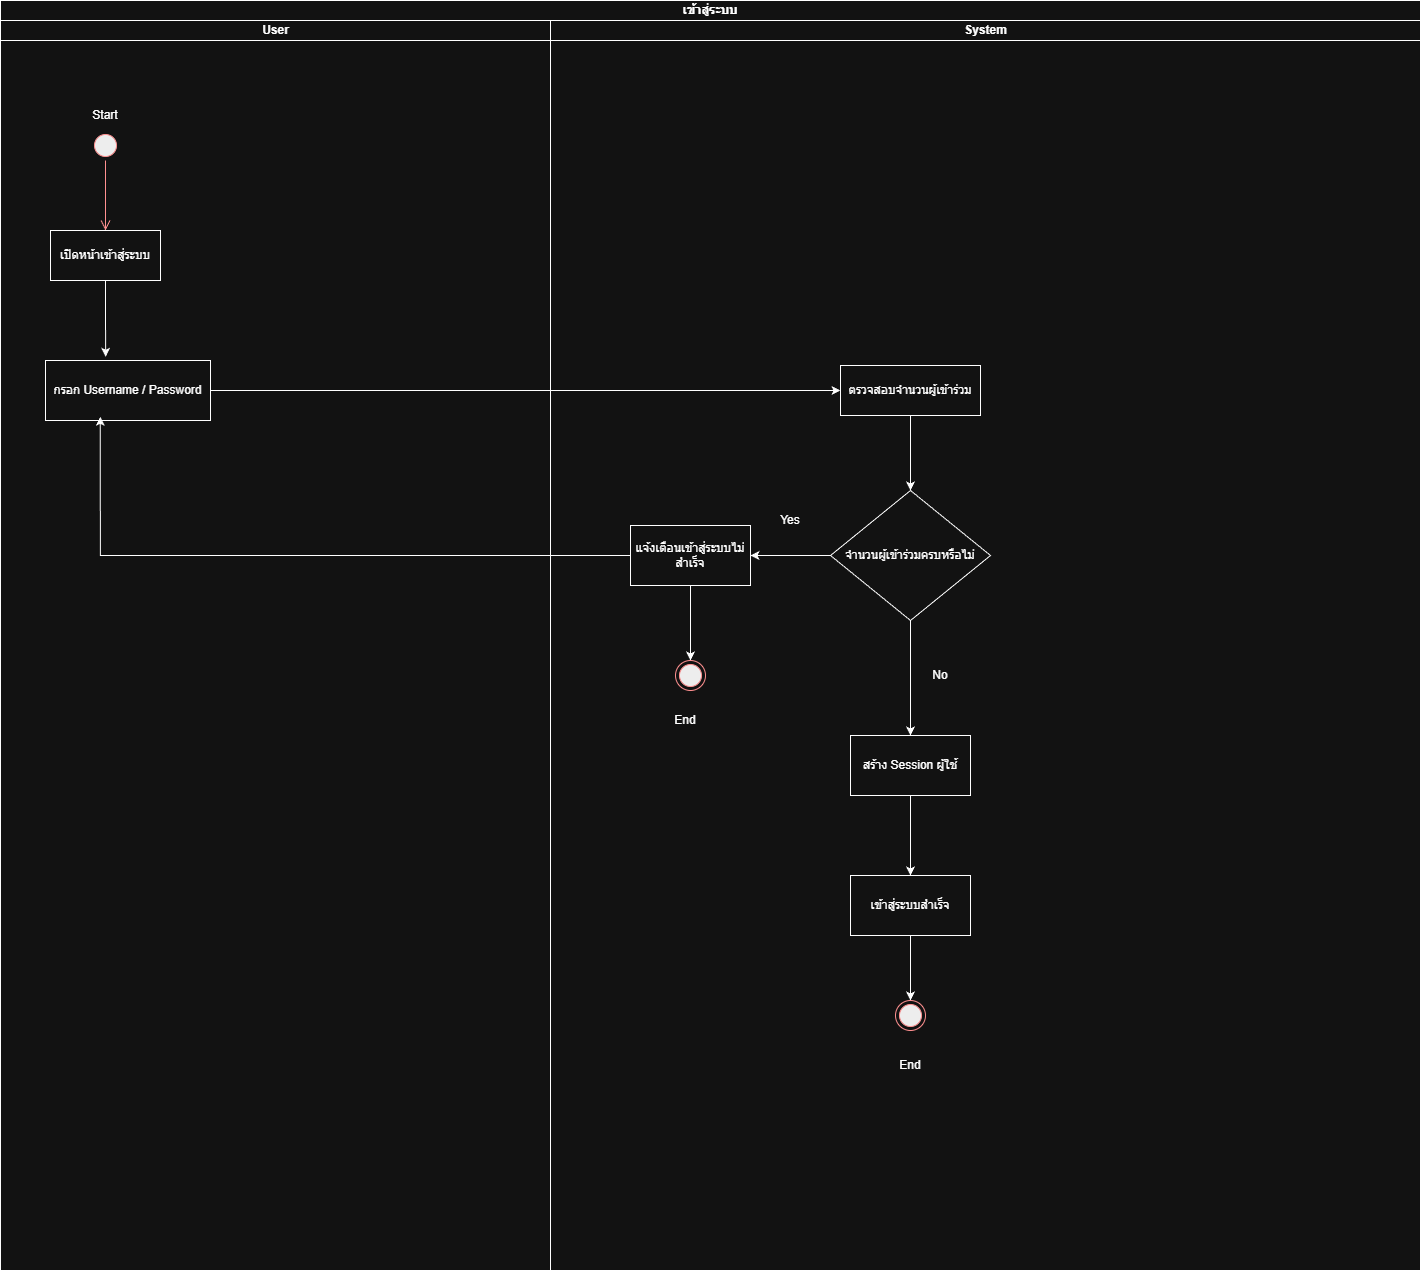

The diagram above was exported from draw.io. Its source (the exported page's mxGraphModel, read from the mxfile embedded in the PNG):
<mxGraphModel dx="723" dy="69" grid="1" gridSize="10" guides="1" tooltips="1" connect="1" arrows="1" fold="1" page="1" pageScale="1" pageWidth="827" pageHeight="1169" math="0" shadow="0">
  <root>
    <mxCell id="0" />
    <mxCell id="1" parent="0" />
    <mxCell id="EVCQTTVYRR9_SkweVwd2-407" parent="1" style="swimlane;html=1;childLayout=stackLayout;resizeParent=1;resizeParentMax=0;startSize=20;whiteSpace=wrap;" value="เข้าสู่ระบบ" vertex="1">
      <mxGeometry height="1270" width="1420" x="1840" y="1380" as="geometry" />
    </mxCell>
    <mxCell id="EVCQTTVYRR9_SkweVwd2-408" parent="EVCQTTVYRR9_SkweVwd2-407" style="swimlane;html=1;startSize=20;" value="User" vertex="1">
      <mxGeometry height="1250" width="550" y="20" as="geometry" />
    </mxCell>
    <mxCell id="EVCQTTVYRR9_SkweVwd2-409" parent="EVCQTTVYRR9_SkweVwd2-408" style="ellipse;html=1;shape=startState;fillColor=#000000;strokeColor=#ff0000;" value="" vertex="1">
      <mxGeometry height="30" width="30" x="90" y="110" as="geometry" />
    </mxCell>
    <mxCell id="EVCQTTVYRR9_SkweVwd2-410" edge="1" parent="EVCQTTVYRR9_SkweVwd2-408" source="EVCQTTVYRR9_SkweVwd2-409" style="edgeStyle=orthogonalEdgeStyle;html=1;verticalAlign=bottom;endArrow=open;endSize=8;strokeColor=#ff0000;rounded=0;entryX=0.5;entryY=0;entryDx=0;entryDy=0;" target="EVCQTTVYRR9_SkweVwd2-411" value="">
      <mxGeometry relative="1" as="geometry">
        <Array as="points">
          <mxPoint x="105" y="210" />
        </Array>
        <mxPoint x="65" y="200" as="targetPoint" />
      </mxGeometry>
    </mxCell>
    <mxCell id="EVCQTTVYRR9_SkweVwd2-411" parent="EVCQTTVYRR9_SkweVwd2-408" style="html=1;whiteSpace=wrap;" value="เปิดหน้าเข้าสู่ระบบ" vertex="1">
      <mxGeometry height="50" width="110" x="50" y="210" as="geometry" />
    </mxCell>
    <mxCell id="EVCQTTVYRR9_SkweVwd2-412" parent="EVCQTTVYRR9_SkweVwd2-408" style="text;html=1;whiteSpace=wrap;strokeColor=none;fillColor=none;align=center;verticalAlign=middle;rounded=0;autosize=1;resizable=0;" value="&lt;div&gt;Start&lt;/div&gt;" vertex="1">
      <mxGeometry height="30" width="50" x="80" y="80" as="geometry" />
    </mxCell>
    <mxCell id="EVCQTTVYRR9_SkweVwd2-413" parent="EVCQTTVYRR9_SkweVwd2-408" style="whiteSpace=wrap;html=1;" value="กรอก Username / Password" vertex="1">
      <mxGeometry height="60" width="165" x="45" y="340" as="geometry" />
    </mxCell>
    <mxCell id="EVCQTTVYRR9_SkweVwd2-414" edge="1" parent="EVCQTTVYRR9_SkweVwd2-408" source="EVCQTTVYRR9_SkweVwd2-411" style="edgeStyle=orthogonalEdgeStyle;rounded=0;orthogonalLoop=1;jettySize=auto;html=1;exitX=0.5;exitY=1;exitDx=0;exitDy=0;entryX=0.365;entryY=-0.062;entryDx=0;entryDy=0;entryPerimeter=0;" target="EVCQTTVYRR9_SkweVwd2-413">
      <mxGeometry relative="1" as="geometry" />
    </mxCell>
    <mxCell id="EVCQTTVYRR9_SkweVwd2-415" parent="EVCQTTVYRR9_SkweVwd2-407" style="swimlane;html=1;startSize=20;" value="System" vertex="1">
      <mxGeometry height="1250" width="870" x="550" y="20" as="geometry" />
    </mxCell>
    <mxCell id="EVCQTTVYRR9_SkweVwd2-416" edge="1" parent="EVCQTTVYRR9_SkweVwd2-415" source="EVCQTTVYRR9_SkweVwd2-417" style="edgeStyle=orthogonalEdgeStyle;rounded=0;orthogonalLoop=1;jettySize=auto;html=1;" target="EVCQTTVYRR9_SkweVwd2-420" value="">
      <mxGeometry relative="1" as="geometry" />
    </mxCell>
    <mxCell id="EVCQTTVYRR9_SkweVwd2-417" parent="EVCQTTVYRR9_SkweVwd2-415" style="html=1;whiteSpace=wrap;" value="ตรวจสอบจำนวนผู้เข้าร่วม" vertex="1">
      <mxGeometry height="50" width="140" x="290" y="345" as="geometry" />
    </mxCell>
    <mxCell id="EVCQTTVYRR9_SkweVwd2-418" edge="1" parent="EVCQTTVYRR9_SkweVwd2-415" source="EVCQTTVYRR9_SkweVwd2-420" style="edgeStyle=orthogonalEdgeStyle;rounded=0;orthogonalLoop=1;jettySize=auto;html=1;" target="EVCQTTVYRR9_SkweVwd2-422" value="">
      <mxGeometry relative="1" as="geometry" />
    </mxCell>
    <mxCell id="EVCQTTVYRR9_SkweVwd2-419" edge="1" parent="EVCQTTVYRR9_SkweVwd2-415" source="EVCQTTVYRR9_SkweVwd2-420" style="edgeStyle=orthogonalEdgeStyle;rounded=0;orthogonalLoop=1;jettySize=auto;html=1;" target="EVCQTTVYRR9_SkweVwd2-426" value="">
      <mxGeometry relative="1" as="geometry" />
    </mxCell>
    <mxCell id="EVCQTTVYRR9_SkweVwd2-420" parent="EVCQTTVYRR9_SkweVwd2-415" style="rhombus;whiteSpace=wrap;html=1;" value="จำนวนผู้เข้าร่วมครบหรือไม่" vertex="1">
      <mxGeometry height="130" width="160" x="280" y="470" as="geometry" />
    </mxCell>
    <mxCell id="EVCQTTVYRR9_SkweVwd2-421" edge="1" parent="EVCQTTVYRR9_SkweVwd2-415" source="EVCQTTVYRR9_SkweVwd2-422" style="edgeStyle=orthogonalEdgeStyle;rounded=0;orthogonalLoop=1;jettySize=auto;html=1;entryX=0.5;entryY=0;entryDx=0;entryDy=0;" target="EVCQTTVYRR9_SkweVwd2-424">
      <mxGeometry relative="1" as="geometry" />
    </mxCell>
    <mxCell id="EVCQTTVYRR9_SkweVwd2-422" parent="EVCQTTVYRR9_SkweVwd2-415" style="whiteSpace=wrap;html=1;" value="แจ้งเตือนเข้าสู่ระบบไม่สำเร็จ" vertex="1">
      <mxGeometry height="60" width="120" x="80" y="505" as="geometry" />
    </mxCell>
    <mxCell id="EVCQTTVYRR9_SkweVwd2-423" parent="EVCQTTVYRR9_SkweVwd2-415" style="text;html=1;whiteSpace=wrap;strokeColor=none;fillColor=none;align=center;verticalAlign=middle;rounded=0;autosize=1;resizable=0;" value="Yes" vertex="1">
      <mxGeometry height="30" width="40" x="220" y="485" as="geometry" />
    </mxCell>
    <mxCell id="EVCQTTVYRR9_SkweVwd2-424" parent="EVCQTTVYRR9_SkweVwd2-415" style="ellipse;html=1;shape=endState;fillColor=#000000;strokeColor=#ff0000;" value="" vertex="1">
      <mxGeometry height="30" width="30" x="125" y="640" as="geometry" />
    </mxCell>
    <mxCell id="EVCQTTVYRR9_SkweVwd2-425" edge="1" parent="EVCQTTVYRR9_SkweVwd2-415" source="EVCQTTVYRR9_SkweVwd2-426" style="edgeStyle=orthogonalEdgeStyle;rounded=0;orthogonalLoop=1;jettySize=auto;html=1;" target="EVCQTTVYRR9_SkweVwd2-428" value="">
      <mxGeometry relative="1" as="geometry" />
    </mxCell>
    <mxCell id="EVCQTTVYRR9_SkweVwd2-426" parent="EVCQTTVYRR9_SkweVwd2-415" style="whiteSpace=wrap;html=1;" value="สร้าง Session ผู้ใช้" vertex="1">
      <mxGeometry height="60" width="120" x="300" y="715" as="geometry" />
    </mxCell>
    <mxCell id="EVCQTTVYRR9_SkweVwd2-427" edge="1" parent="EVCQTTVYRR9_SkweVwd2-415" source="EVCQTTVYRR9_SkweVwd2-428" style="edgeStyle=orthogonalEdgeStyle;rounded=0;orthogonalLoop=1;jettySize=auto;html=1;exitX=0.5;exitY=1;exitDx=0;exitDy=0;entryX=0.5;entryY=0;entryDx=0;entryDy=0;" target="EVCQTTVYRR9_SkweVwd2-429">
      <mxGeometry relative="1" as="geometry" />
    </mxCell>
    <mxCell id="EVCQTTVYRR9_SkweVwd2-428" parent="EVCQTTVYRR9_SkweVwd2-415" style="whiteSpace=wrap;html=1;" value="เข้าสู่ระบบสำเร็จ" vertex="1">
      <mxGeometry height="60" width="120" x="300" y="855" as="geometry" />
    </mxCell>
    <mxCell id="EVCQTTVYRR9_SkweVwd2-429" parent="EVCQTTVYRR9_SkweVwd2-415" style="ellipse;html=1;shape=endState;fillColor=#000000;strokeColor=#ff0000;" value="" vertex="1">
      <mxGeometry height="30" width="30" x="345" y="980" as="geometry" />
    </mxCell>
    <mxCell id="EVCQTTVYRR9_SkweVwd2-430" parent="EVCQTTVYRR9_SkweVwd2-415" style="text;html=1;whiteSpace=wrap;strokeColor=none;fillColor=none;align=center;verticalAlign=middle;rounded=0;autosize=1;resizable=0;" value="End" vertex="1">
      <mxGeometry height="30" width="40" x="115" y="685" as="geometry" />
    </mxCell>
    <mxCell id="EVCQTTVYRR9_SkweVwd2-431" edge="1" parent="EVCQTTVYRR9_SkweVwd2-407" source="EVCQTTVYRR9_SkweVwd2-413" style="edgeStyle=orthogonalEdgeStyle;rounded=0;orthogonalLoop=1;jettySize=auto;html=1;exitX=1;exitY=0.5;exitDx=0;exitDy=0;entryX=0;entryY=0.5;entryDx=0;entryDy=0;" target="EVCQTTVYRR9_SkweVwd2-417">
      <mxGeometry relative="1" as="geometry" />
    </mxCell>
    <mxCell id="EVCQTTVYRR9_SkweVwd2-432" edge="1" parent="EVCQTTVYRR9_SkweVwd2-407" source="EVCQTTVYRR9_SkweVwd2-422" style="edgeStyle=orthogonalEdgeStyle;rounded=0;orthogonalLoop=1;jettySize=auto;html=1;exitX=0;exitY=0.5;exitDx=0;exitDy=0;entryX=0.332;entryY=0.938;entryDx=0;entryDy=0;entryPerimeter=0;" target="EVCQTTVYRR9_SkweVwd2-413">
      <mxGeometry relative="1" as="geometry" />
    </mxCell>
    <mxCell id="EVCQTTVYRR9_SkweVwd2-433" parent="1" style="text;html=1;whiteSpace=wrap;strokeColor=none;fillColor=none;align=center;verticalAlign=middle;rounded=0;autosize=1;resizable=0;" value="No" vertex="1">
      <mxGeometry height="30" width="40" x="2760" y="2040" as="geometry" />
    </mxCell>
    <mxCell id="EVCQTTVYRR9_SkweVwd2-434" parent="1" style="text;html=1;whiteSpace=wrap;strokeColor=none;fillColor=none;align=center;verticalAlign=middle;rounded=0;autosize=1;resizable=0;" value="End" vertex="1">
      <mxGeometry height="30" width="40" x="2730" y="2430" as="geometry" />
    </mxCell>
  </root>
</mxGraphModel>